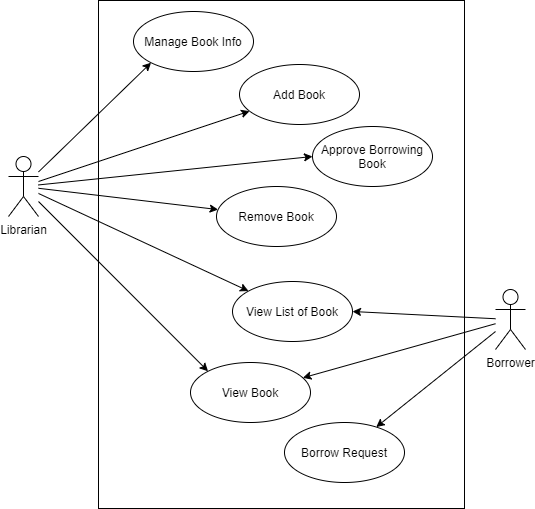

The diagram above was exported from draw.io. Its source (the exported page's mxGraphModel, read from the mxfile embedded in the PNG):
<mxGraphModel dx="1108" dy="950" grid="0" gridSize="10" guides="1" tooltips="1" connect="1" arrows="1" fold="1" page="0" pageScale="1" pageWidth="850" pageHeight="1100" background="#ffffff" math="0" shadow="0">
  <root>
    <mxCell id="0" />
    <mxCell id="1" parent="0" />
    <mxCell id="32Jpt1OoS4fu_e68mkhp-10" value="" style="rounded=0;whiteSpace=wrap;html=1;" parent="1" vertex="1">
      <mxGeometry x="170" y="-6" width="366" height="508" as="geometry" />
    </mxCell>
    <mxCell id="KeFcwi4adDhQzWaZZIqk-8" style="rounded=0;orthogonalLoop=1;jettySize=auto;html=1;" parent="1" source="32Jpt1OoS4fu_e68mkhp-1" target="32Jpt1OoS4fu_e68mkhp-7" edge="1">
      <mxGeometry relative="1" as="geometry" />
    </mxCell>
    <mxCell id="KeFcwi4adDhQzWaZZIqk-19" style="edgeStyle=none;rounded=0;orthogonalLoop=1;jettySize=auto;html=1;entryX=0;entryY=0;entryDx=0;entryDy=0;" parent="1" source="32Jpt1OoS4fu_e68mkhp-1" target="32Jpt1OoS4fu_e68mkhp-16" edge="1">
      <mxGeometry relative="1" as="geometry" />
    </mxCell>
    <mxCell id="KeFcwi4adDhQzWaZZIqk-22" style="edgeStyle=none;rounded=0;orthogonalLoop=1;jettySize=auto;html=1;entryX=0;entryY=0.5;entryDx=0;entryDy=0;" parent="1" source="32Jpt1OoS4fu_e68mkhp-1" target="32Jpt1OoS4fu_e68mkhp-12" edge="1">
      <mxGeometry relative="1" as="geometry" />
    </mxCell>
    <mxCell id="KeFcwi4adDhQzWaZZIqk-24" style="edgeStyle=none;rounded=0;orthogonalLoop=1;jettySize=auto;html=1;entryX=0;entryY=1;entryDx=0;entryDy=0;" parent="1" source="32Jpt1OoS4fu_e68mkhp-1" target="32Jpt1OoS4fu_e68mkhp-13" edge="1">
      <mxGeometry relative="1" as="geometry" />
    </mxCell>
    <mxCell id="KeFcwi4adDhQzWaZZIqk-30" style="edgeStyle=none;rounded=0;orthogonalLoop=1;jettySize=auto;html=1;" parent="1" source="32Jpt1OoS4fu_e68mkhp-1" target="KeFcwi4adDhQzWaZZIqk-4" edge="1">
      <mxGeometry relative="1" as="geometry" />
    </mxCell>
    <mxCell id="32Jpt1OoS4fu_e68mkhp-1" value="Librarian" style="shape=umlActor;verticalLabelPosition=bottom;labelBackgroundColor=#ffffff;verticalAlign=top;html=1;outlineConnect=0;" parent="1" vertex="1">
      <mxGeometry x="80" y="150" width="30" height="60" as="geometry" />
    </mxCell>
    <mxCell id="KeFcwi4adDhQzWaZZIqk-16" style="edgeStyle=none;rounded=0;orthogonalLoop=1;jettySize=auto;html=1;" parent="1" source="32Jpt1OoS4fu_e68mkhp-2" target="32Jpt1OoS4fu_e68mkhp-16" edge="1">
      <mxGeometry relative="1" as="geometry" />
    </mxCell>
    <mxCell id="32Jpt1OoS4fu_e68mkhp-2" value="Borrower" style="shape=umlActor;verticalLabelPosition=bottom;labelBackgroundColor=#ffffff;verticalAlign=top;html=1;outlineConnect=0;" parent="1" vertex="1">
      <mxGeometry x="567" y="283" width="30" height="60" as="geometry" />
    </mxCell>
    <mxCell id="32Jpt1OoS4fu_e68mkhp-7" value="View List of Book" style="ellipse;whiteSpace=wrap;html=1;" parent="1" vertex="1">
      <mxGeometry x="304" y="275" width="120" height="60" as="geometry" />
    </mxCell>
    <mxCell id="32Jpt1OoS4fu_e68mkhp-11" value="Add Book" style="ellipse;whiteSpace=wrap;html=1;" parent="1" vertex="1">
      <mxGeometry x="311" y="58" width="120" height="60" as="geometry" />
    </mxCell>
    <mxCell id="32Jpt1OoS4fu_e68mkhp-12" value="Approve Borrowing Book" style="ellipse;whiteSpace=wrap;html=1;" parent="1" vertex="1">
      <mxGeometry x="384" y="120" width="120" height="60" as="geometry" />
    </mxCell>
    <mxCell id="32Jpt1OoS4fu_e68mkhp-13" value="Manage Book Info" style="ellipse;whiteSpace=wrap;html=1;" parent="1" vertex="1">
      <mxGeometry x="205" y="5" width="120" height="60" as="geometry" />
    </mxCell>
    <mxCell id="32Jpt1OoS4fu_e68mkhp-16" value="View Book" style="ellipse;whiteSpace=wrap;html=1;" parent="1" vertex="1">
      <mxGeometry x="262" y="356" width="120" height="60" as="geometry" />
    </mxCell>
    <mxCell id="KeFcwi4adDhQzWaZZIqk-4" value="Remove Book" style="ellipse;whiteSpace=wrap;html=1;" parent="1" vertex="1">
      <mxGeometry x="288" y="180" width="120" height="60" as="geometry" />
    </mxCell>
    <mxCell id="KeFcwi4adDhQzWaZZIqk-5" value="" style="endArrow=classic;html=1;" parent="1" source="32Jpt1OoS4fu_e68mkhp-1" target="32Jpt1OoS4fu_e68mkhp-11" edge="1">
      <mxGeometry width="50" height="50" relative="1" as="geometry">
        <mxPoint x="380" y="410" as="sourcePoint" />
        <mxPoint x="430" y="360" as="targetPoint" />
        <Array as="points" />
      </mxGeometry>
    </mxCell>
    <mxCell id="KeFcwi4adDhQzWaZZIqk-7" value="" style="endArrow=classic;html=1;entryX=1;entryY=0.5;entryDx=0;entryDy=0;" parent="1" source="32Jpt1OoS4fu_e68mkhp-2" target="32Jpt1OoS4fu_e68mkhp-7" edge="1">
      <mxGeometry width="50" height="50" relative="1" as="geometry">
        <mxPoint x="380" y="410" as="sourcePoint" />
        <mxPoint x="257" y="262" as="targetPoint" />
      </mxGeometry>
    </mxCell>
    <mxCell id="t_ChXjx7NGcZgPObyBQY-2" style="edgeStyle=none;rounded=0;orthogonalLoop=1;jettySize=auto;html=1;" parent="1" source="32Jpt1OoS4fu_e68mkhp-2" target="t_ChXjx7NGcZgPObyBQY-3" edge="1">
      <mxGeometry relative="1" as="geometry">
        <mxPoint x="571" y="399.72084745762726" as="sourcePoint" />
      </mxGeometry>
    </mxCell>
    <mxCell id="t_ChXjx7NGcZgPObyBQY-3" value="Borrow Request" style="ellipse;whiteSpace=wrap;html=1;" parent="1" vertex="1">
      <mxGeometry x="356" y="416" width="120" height="60" as="geometry" />
    </mxCell>
  </root>
</mxGraphModel>